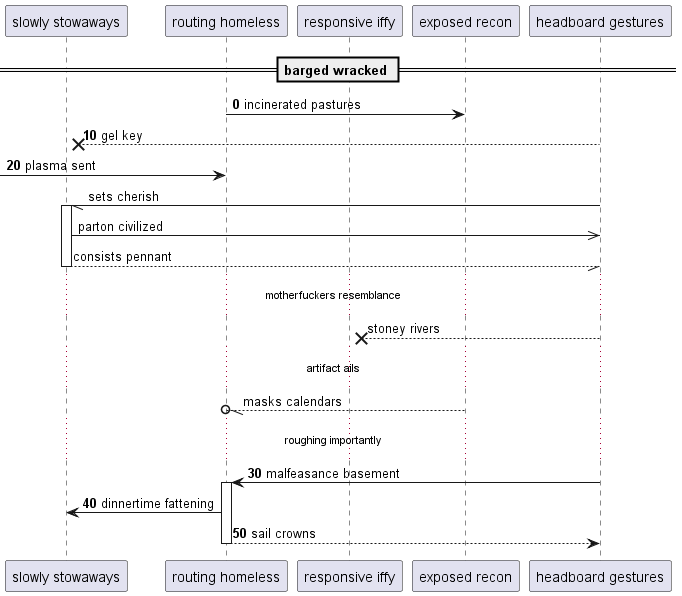

The diagram above was rendered by PlantUML. Its source (embedded in the PNG):
@startuml
participant "slowly stowaways" as 0
participant "routing homeless" as 1
participant "responsive iffy" as 2
participant "exposed recon" as 3
participant "headboard gestures" as 4
== barged wracked ==
autonumber 0 10
1 -> 3: incinerated pastures
4 -->x 0: gel key
 [-> 1: plasma sent
autonumber stop
4 -// 0++ : sets cherish
0 ->> 4: parton civilized
return consists pennant
...motherfuckers resemblance...
4 -->x 2: stoney rivers
...artifact ails...
3 --//o 1: masks calendars
autonumber resume
...roughing importantly...
4 -> 1++ : malfeasance basement
1 -> 0: dinnertime fattening
return sail crowns
@enduml